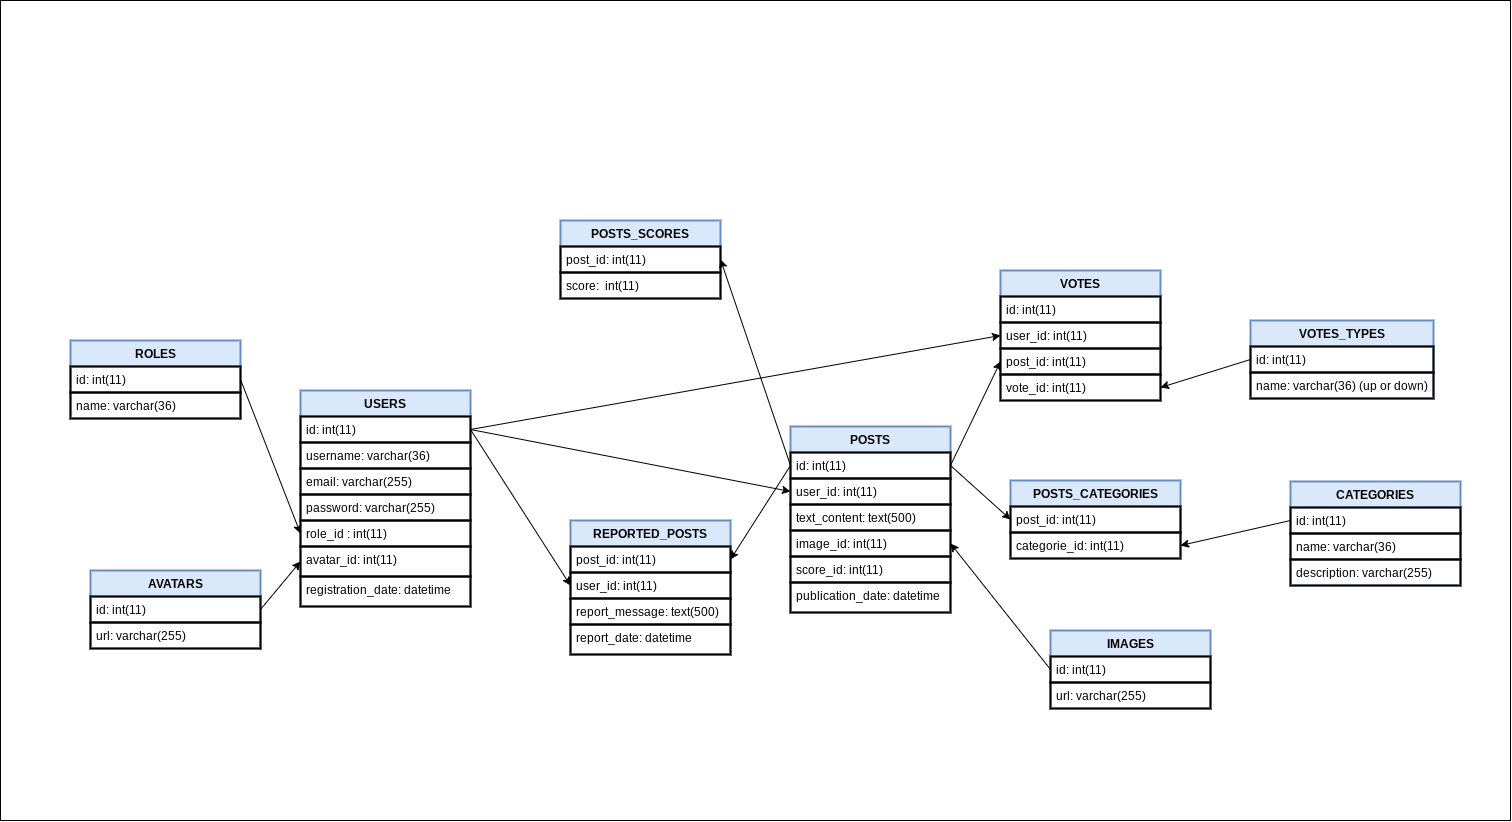

The diagram above was exported from draw.io. Its source (the exported page's mxGraphModel, read from the mxfile embedded in the PNG):
<mxGraphModel dx="2272" dy="1852" grid="1" gridSize="10" guides="1" tooltips="1" connect="1" arrows="1" fold="1" page="1" pageScale="1" pageWidth="827" pageHeight="1169" math="0" shadow="0">
  <root>
    <mxCell id="0" />
    <mxCell id="1" parent="0" />
    <mxCell id="Rg0P-8aw-pBfjcWJmeTU-10" value="" style="rounded=0;whiteSpace=wrap;html=1;" parent="1" vertex="1">
      <mxGeometry x="-90" y="-240" width="1510" height="820" as="geometry" />
    </mxCell>
    <mxCell id="KEgh-e1UqHQzu0OFoipr-1" value="USERS" style="swimlane;fontStyle=1;childLayout=stackLayout;horizontal=1;startSize=26;fillColor=#dae8fc;horizontalStack=0;resizeParent=1;resizeParentMax=0;resizeLast=0;collapsible=1;marginBottom=0;strokeWidth=2;strokeColor=#6c8ebf;" parent="1" vertex="1">
      <mxGeometry x="210" y="150" width="170" height="216" as="geometry" />
    </mxCell>
    <mxCell id="KEgh-e1UqHQzu0OFoipr-2" value="id: int(11)" style="text;strokeColor=default;fillColor=none;align=left;verticalAlign=top;spacingLeft=4;spacingRight=4;overflow=hidden;rotatable=0;points=[[0,0.5],[1,0.5]];portConstraint=eastwest;strokeWidth=2;" parent="KEgh-e1UqHQzu0OFoipr-1" vertex="1">
      <mxGeometry y="26" width="170" height="26" as="geometry" />
    </mxCell>
    <mxCell id="KEgh-e1UqHQzu0OFoipr-3" value="username: varchar(36)" style="text;strokeColor=default;fillColor=none;align=left;verticalAlign=top;spacingLeft=4;spacingRight=4;overflow=hidden;rotatable=0;points=[[0,0.5],[1,0.5]];portConstraint=eastwest;strokeWidth=2;" parent="KEgh-e1UqHQzu0OFoipr-1" vertex="1">
      <mxGeometry y="52" width="170" height="26" as="geometry" />
    </mxCell>
    <mxCell id="KEgh-e1UqHQzu0OFoipr-4" value="email: varchar(255)" style="text;strokeColor=default;fillColor=none;align=left;verticalAlign=top;spacingLeft=4;spacingRight=4;overflow=hidden;rotatable=0;points=[[0,0.5],[1,0.5]];portConstraint=eastwest;strokeWidth=2;" parent="KEgh-e1UqHQzu0OFoipr-1" vertex="1">
      <mxGeometry y="78" width="170" height="26" as="geometry" />
    </mxCell>
    <mxCell id="KEgh-e1UqHQzu0OFoipr-15" value="password: varchar(255)" style="text;strokeColor=default;fillColor=none;align=left;verticalAlign=top;spacingLeft=4;spacingRight=4;overflow=hidden;rotatable=0;points=[[0,0.5],[1,0.5]];portConstraint=eastwest;strokeWidth=2;" parent="KEgh-e1UqHQzu0OFoipr-1" vertex="1">
      <mxGeometry y="104" width="170" height="26" as="geometry" />
    </mxCell>
    <mxCell id="KEgh-e1UqHQzu0OFoipr-5" value="role_id : int(11)" style="text;strokeColor=default;fillColor=none;align=left;verticalAlign=top;spacingLeft=4;spacingRight=4;overflow=hidden;rotatable=0;points=[[0,0.5],[1,0.5]];portConstraint=eastwest;strokeWidth=2;" parent="KEgh-e1UqHQzu0OFoipr-1" vertex="1">
      <mxGeometry y="130" width="170" height="26" as="geometry" />
    </mxCell>
    <mxCell id="KEgh-e1UqHQzu0OFoipr-6" value="avatar_id: int(11)" style="text;strokeColor=default;fillColor=none;align=left;verticalAlign=top;spacingLeft=4;spacingRight=4;overflow=hidden;rotatable=0;points=[[0,0.5],[1,0.5]];portConstraint=eastwest;strokeWidth=2;" parent="KEgh-e1UqHQzu0OFoipr-1" vertex="1">
      <mxGeometry y="156" width="170" height="30" as="geometry" />
    </mxCell>
    <mxCell id="KEgh-e1UqHQzu0OFoipr-7" value="registration_date: datetime" style="text;strokeColor=default;fillColor=none;align=left;verticalAlign=top;spacingLeft=4;spacingRight=4;overflow=hidden;rotatable=0;points=[[0,0.5],[1,0.5]];portConstraint=eastwest;strokeWidth=2;" parent="KEgh-e1UqHQzu0OFoipr-1" vertex="1">
      <mxGeometry y="186" width="170" height="30" as="geometry" />
    </mxCell>
    <mxCell id="KEgh-e1UqHQzu0OFoipr-8" value="ROLES" style="swimlane;fontStyle=1;childLayout=stackLayout;horizontal=1;startSize=26;fillColor=#dae8fc;horizontalStack=0;resizeParent=1;resizeParentMax=0;resizeLast=0;collapsible=1;marginBottom=0;strokeWidth=2;strokeColor=#6c8ebf;" parent="1" vertex="1">
      <mxGeometry x="-20" y="100" width="170" height="78" as="geometry" />
    </mxCell>
    <mxCell id="KEgh-e1UqHQzu0OFoipr-9" value="id: int(11)" style="text;strokeColor=default;fillColor=none;align=left;verticalAlign=top;spacingLeft=4;spacingRight=4;overflow=hidden;rotatable=0;points=[[0,0.5],[1,0.5]];portConstraint=eastwest;strokeWidth=2;" parent="KEgh-e1UqHQzu0OFoipr-8" vertex="1">
      <mxGeometry y="26" width="170" height="26" as="geometry" />
    </mxCell>
    <mxCell id="KEgh-e1UqHQzu0OFoipr-10" value="name: varchar(36)" style="text;strokeColor=default;fillColor=none;align=left;verticalAlign=top;spacingLeft=4;spacingRight=4;overflow=hidden;rotatable=0;points=[[0,0.5],[1,0.5]];portConstraint=eastwest;strokeWidth=2;" parent="KEgh-e1UqHQzu0OFoipr-8" vertex="1">
      <mxGeometry y="52" width="170" height="26" as="geometry" />
    </mxCell>
    <mxCell id="KEgh-e1UqHQzu0OFoipr-16" value="AVATARS" style="swimlane;fontStyle=1;childLayout=stackLayout;horizontal=1;startSize=26;fillColor=#dae8fc;horizontalStack=0;resizeParent=1;resizeParentMax=0;resizeLast=0;collapsible=1;marginBottom=0;strokeWidth=2;strokeColor=#6c8ebf;" parent="1" vertex="1">
      <mxGeometry y="330" width="170" height="78" as="geometry" />
    </mxCell>
    <mxCell id="KEgh-e1UqHQzu0OFoipr-17" value="id: int(11)" style="text;strokeColor=default;fillColor=none;align=left;verticalAlign=top;spacingLeft=4;spacingRight=4;overflow=hidden;rotatable=0;points=[[0,0.5],[1,0.5]];portConstraint=eastwest;strokeWidth=2;" parent="KEgh-e1UqHQzu0OFoipr-16" vertex="1">
      <mxGeometry y="26" width="170" height="26" as="geometry" />
    </mxCell>
    <mxCell id="KEgh-e1UqHQzu0OFoipr-18" value="url: varchar(255)" style="text;strokeColor=default;fillColor=none;align=left;verticalAlign=top;spacingLeft=4;spacingRight=4;overflow=hidden;rotatable=0;points=[[0,0.5],[1,0.5]];portConstraint=eastwest;strokeWidth=2;" parent="KEgh-e1UqHQzu0OFoipr-16" vertex="1">
      <mxGeometry y="52" width="170" height="26" as="geometry" />
    </mxCell>
    <mxCell id="KEgh-e1UqHQzu0OFoipr-20" value="" style="endArrow=classic;html=1;rounded=0;exitX=1;exitY=0.5;exitDx=0;exitDy=0;entryX=0;entryY=0.5;entryDx=0;entryDy=0;" parent="1" source="KEgh-e1UqHQzu0OFoipr-9" target="KEgh-e1UqHQzu0OFoipr-5" edge="1">
      <mxGeometry width="50" height="50" relative="1" as="geometry">
        <mxPoint x="390" y="60" as="sourcePoint" />
        <mxPoint x="440" y="10" as="targetPoint" />
      </mxGeometry>
    </mxCell>
    <mxCell id="KEgh-e1UqHQzu0OFoipr-22" value="" style="endArrow=classic;html=1;rounded=0;exitX=1;exitY=0.5;exitDx=0;exitDy=0;entryX=0;entryY=0.5;entryDx=0;entryDy=0;" parent="1" source="KEgh-e1UqHQzu0OFoipr-17" target="KEgh-e1UqHQzu0OFoipr-6" edge="1">
      <mxGeometry width="50" height="50" relative="1" as="geometry">
        <mxPoint x="220" y="127" as="sourcePoint" />
        <mxPoint x="350" y="231" as="targetPoint" />
      </mxGeometry>
    </mxCell>
    <mxCell id="KEgh-e1UqHQzu0OFoipr-23" value="POSTS" style="swimlane;fontStyle=1;childLayout=stackLayout;horizontal=1;startSize=26;fillColor=#dae8fc;horizontalStack=0;resizeParent=1;resizeParentMax=0;resizeLast=0;collapsible=1;marginBottom=0;strokeWidth=2;strokeColor=#6c8ebf;" parent="1" vertex="1">
      <mxGeometry x="700" y="186" width="160" height="186" as="geometry" />
    </mxCell>
    <mxCell id="KEgh-e1UqHQzu0OFoipr-24" value="id: int(11)" style="text;strokeColor=default;fillColor=none;align=left;verticalAlign=top;spacingLeft=4;spacingRight=4;overflow=hidden;rotatable=0;points=[[0,0.5],[1,0.5]];portConstraint=eastwest;strokeWidth=2;" parent="KEgh-e1UqHQzu0OFoipr-23" vertex="1">
      <mxGeometry y="26" width="160" height="26" as="geometry" />
    </mxCell>
    <mxCell id="KEgh-e1UqHQzu0OFoipr-25" value="user_id: int(11)" style="text;strokeColor=default;fillColor=none;align=left;verticalAlign=top;spacingLeft=4;spacingRight=4;overflow=hidden;rotatable=0;points=[[0,0.5],[1,0.5]];portConstraint=eastwest;strokeWidth=2;" parent="KEgh-e1UqHQzu0OFoipr-23" vertex="1">
      <mxGeometry y="52" width="160" height="26" as="geometry" />
    </mxCell>
    <mxCell id="KEgh-e1UqHQzu0OFoipr-26" value="text_content: text(500)" style="text;strokeColor=default;fillColor=none;align=left;verticalAlign=top;spacingLeft=4;spacingRight=4;overflow=hidden;rotatable=0;points=[[0,0.5],[1,0.5]];portConstraint=eastwest;strokeWidth=2;" parent="KEgh-e1UqHQzu0OFoipr-23" vertex="1">
      <mxGeometry y="78" width="160" height="26" as="geometry" />
    </mxCell>
    <mxCell id="KEgh-e1UqHQzu0OFoipr-27" value="image_id: int(11)" style="text;strokeColor=default;fillColor=none;align=left;verticalAlign=top;spacingLeft=4;spacingRight=4;overflow=hidden;rotatable=0;points=[[0,0.5],[1,0.5]];portConstraint=eastwest;strokeWidth=2;" parent="KEgh-e1UqHQzu0OFoipr-23" vertex="1">
      <mxGeometry y="104" width="160" height="26" as="geometry" />
    </mxCell>
    <mxCell id="KEgh-e1UqHQzu0OFoipr-28" value="score_id: int(11)" style="text;strokeColor=default;fillColor=none;align=left;verticalAlign=top;spacingLeft=4;spacingRight=4;overflow=hidden;rotatable=0;points=[[0,0.5],[1,0.5]];portConstraint=eastwest;strokeWidth=2;" parent="KEgh-e1UqHQzu0OFoipr-23" vertex="1">
      <mxGeometry y="130" width="160" height="26" as="geometry" />
    </mxCell>
    <mxCell id="KEgh-e1UqHQzu0OFoipr-30" value="publication_date: datetime" style="text;strokeColor=default;fillColor=none;align=left;verticalAlign=top;spacingLeft=4;spacingRight=4;overflow=hidden;rotatable=0;points=[[0,0.5],[1,0.5]];portConstraint=eastwest;strokeWidth=2;" parent="KEgh-e1UqHQzu0OFoipr-23" vertex="1">
      <mxGeometry y="156" width="160" height="30" as="geometry" />
    </mxCell>
    <mxCell id="KEgh-e1UqHQzu0OFoipr-31" value="" style="endArrow=classic;html=1;rounded=0;exitX=1;exitY=0.5;exitDx=0;exitDy=0;entryX=0;entryY=0.5;entryDx=0;entryDy=0;" parent="1" source="KEgh-e1UqHQzu0OFoipr-2" target="KEgh-e1UqHQzu0OFoipr-25" edge="1">
      <mxGeometry width="50" height="50" relative="1" as="geometry">
        <mxPoint x="530" y="400" as="sourcePoint" />
        <mxPoint x="660" y="370" as="targetPoint" />
      </mxGeometry>
    </mxCell>
    <mxCell id="KEgh-e1UqHQzu0OFoipr-32" value="POSTS_CATEGORIES" style="swimlane;fontStyle=1;childLayout=stackLayout;horizontal=1;startSize=26;fillColor=#dae8fc;horizontalStack=0;resizeParent=1;resizeParentMax=0;resizeLast=0;collapsible=1;marginBottom=0;strokeWidth=2;strokeColor=#6c8ebf;" parent="1" vertex="1">
      <mxGeometry x="920" y="240" width="170" height="78" as="geometry" />
    </mxCell>
    <mxCell id="KEgh-e1UqHQzu0OFoipr-33" value="post_id: int(11)" style="text;strokeColor=default;fillColor=none;align=left;verticalAlign=top;spacingLeft=4;spacingRight=4;overflow=hidden;rotatable=0;points=[[0,0.5],[1,0.5]];portConstraint=eastwest;strokeWidth=2;" parent="KEgh-e1UqHQzu0OFoipr-32" vertex="1">
      <mxGeometry y="26" width="170" height="26" as="geometry" />
    </mxCell>
    <mxCell id="KEgh-e1UqHQzu0OFoipr-34" value="categorie_id: int(11)" style="text;strokeColor=default;fillColor=none;align=left;verticalAlign=top;spacingLeft=4;spacingRight=4;overflow=hidden;rotatable=0;points=[[0,0.5],[1,0.5]];portConstraint=eastwest;strokeWidth=2;" parent="KEgh-e1UqHQzu0OFoipr-32" vertex="1">
      <mxGeometry y="52" width="170" height="26" as="geometry" />
    </mxCell>
    <mxCell id="KEgh-e1UqHQzu0OFoipr-35" value="" style="endArrow=classic;html=1;rounded=0;exitX=1;exitY=0.5;exitDx=0;exitDy=0;entryX=0;entryY=0.5;entryDx=0;entryDy=0;" parent="1" source="KEgh-e1UqHQzu0OFoipr-24" target="KEgh-e1UqHQzu0OFoipr-33" edge="1">
      <mxGeometry width="50" height="50" relative="1" as="geometry">
        <mxPoint x="910" y="360" as="sourcePoint" />
        <mxPoint x="1080" y="508" as="targetPoint" />
      </mxGeometry>
    </mxCell>
    <mxCell id="KEgh-e1UqHQzu0OFoipr-37" value="CATEGORIES" style="swimlane;fontStyle=1;childLayout=stackLayout;horizontal=1;startSize=26;fillColor=#dae8fc;horizontalStack=0;resizeParent=1;resizeParentMax=0;resizeLast=0;collapsible=1;marginBottom=0;strokeWidth=2;strokeColor=#6c8ebf;" parent="1" vertex="1">
      <mxGeometry x="1200" y="241" width="170" height="104" as="geometry" />
    </mxCell>
    <mxCell id="KEgh-e1UqHQzu0OFoipr-38" value="id: int(11)" style="text;strokeColor=default;fillColor=none;align=left;verticalAlign=top;spacingLeft=4;spacingRight=4;overflow=hidden;rotatable=0;points=[[0,0.5],[1,0.5]];portConstraint=eastwest;strokeWidth=2;" parent="KEgh-e1UqHQzu0OFoipr-37" vertex="1">
      <mxGeometry y="26" width="170" height="26" as="geometry" />
    </mxCell>
    <mxCell id="KEgh-e1UqHQzu0OFoipr-39" value="name: varchar(36)" style="text;strokeColor=default;fillColor=none;align=left;verticalAlign=top;spacingLeft=4;spacingRight=4;overflow=hidden;rotatable=0;points=[[0,0.5],[1,0.5]];portConstraint=eastwest;strokeWidth=2;" parent="KEgh-e1UqHQzu0OFoipr-37" vertex="1">
      <mxGeometry y="52" width="170" height="26" as="geometry" />
    </mxCell>
    <mxCell id="KEgh-e1UqHQzu0OFoipr-40" value="description: varchar(255)" style="text;strokeColor=default;fillColor=none;align=left;verticalAlign=top;spacingLeft=4;spacingRight=4;overflow=hidden;rotatable=0;points=[[0,0.5],[1,0.5]];portConstraint=eastwest;strokeWidth=2;" parent="KEgh-e1UqHQzu0OFoipr-37" vertex="1">
      <mxGeometry y="78" width="170" height="26" as="geometry" />
    </mxCell>
    <mxCell id="KEgh-e1UqHQzu0OFoipr-42" value="" style="endArrow=classic;html=1;rounded=0;entryX=1;entryY=0.5;entryDx=0;entryDy=0;exitX=0;exitY=0.5;exitDx=0;exitDy=0;" parent="1" source="KEgh-e1UqHQzu0OFoipr-38" target="KEgh-e1UqHQzu0OFoipr-34" edge="1">
      <mxGeometry width="50" height="50" relative="1" as="geometry">
        <mxPoint x="870" y="400" as="sourcePoint" />
        <mxPoint x="990" y="400" as="targetPoint" />
      </mxGeometry>
    </mxCell>
    <mxCell id="KEgh-e1UqHQzu0OFoipr-44" value="IMAGES" style="swimlane;fontStyle=1;childLayout=stackLayout;horizontal=1;startSize=26;fillColor=#dae8fc;horizontalStack=0;resizeParent=1;resizeParentMax=0;resizeLast=0;collapsible=1;marginBottom=0;strokeWidth=2;strokeColor=#6c8ebf;" parent="1" vertex="1">
      <mxGeometry x="960" y="390" width="160" height="78" as="geometry" />
    </mxCell>
    <mxCell id="KEgh-e1UqHQzu0OFoipr-45" value="id: int(11)" style="text;strokeColor=default;fillColor=none;align=left;verticalAlign=top;spacingLeft=4;spacingRight=4;overflow=hidden;rotatable=0;points=[[0,0.5],[1,0.5]];portConstraint=eastwest;strokeWidth=2;" parent="KEgh-e1UqHQzu0OFoipr-44" vertex="1">
      <mxGeometry y="26" width="160" height="26" as="geometry" />
    </mxCell>
    <mxCell id="KEgh-e1UqHQzu0OFoipr-46" value="url: varchar(255)" style="text;strokeColor=default;fillColor=none;align=left;verticalAlign=top;spacingLeft=4;spacingRight=4;overflow=hidden;rotatable=0;points=[[0,0.5],[1,0.5]];portConstraint=eastwest;strokeWidth=2;" parent="KEgh-e1UqHQzu0OFoipr-44" vertex="1">
      <mxGeometry y="52" width="160" height="26" as="geometry" />
    </mxCell>
    <mxCell id="KEgh-e1UqHQzu0OFoipr-49" value="" style="endArrow=classic;html=1;rounded=0;exitX=0;exitY=0.5;exitDx=0;exitDy=0;entryX=1;entryY=0.5;entryDx=0;entryDy=0;" parent="1" source="KEgh-e1UqHQzu0OFoipr-45" target="KEgh-e1UqHQzu0OFoipr-27" edge="1">
      <mxGeometry width="50" height="50" relative="1" as="geometry">
        <mxPoint x="907" y="410" as="sourcePoint" />
        <mxPoint x="827" y="569.9999999999998" as="targetPoint" />
      </mxGeometry>
    </mxCell>
    <mxCell id="dTYIgrCYSwENZGW1Z85P-9" value="VOTES" style="swimlane;fontStyle=1;childLayout=stackLayout;horizontal=1;startSize=26;fillColor=#dae8fc;horizontalStack=0;resizeParent=1;resizeParentMax=0;resizeLast=0;collapsible=1;marginBottom=0;strokeWidth=2;strokeColor=#6c8ebf;" parent="1" vertex="1">
      <mxGeometry x="910" y="30" width="160" height="130" as="geometry" />
    </mxCell>
    <mxCell id="dTYIgrCYSwENZGW1Z85P-10" value="id: int(11)" style="text;strokeColor=default;fillColor=none;align=left;verticalAlign=top;spacingLeft=4;spacingRight=4;overflow=hidden;rotatable=0;points=[[0,0.5],[1,0.5]];portConstraint=eastwest;strokeWidth=2;" parent="dTYIgrCYSwENZGW1Z85P-9" vertex="1">
      <mxGeometry y="26" width="160" height="26" as="geometry" />
    </mxCell>
    <mxCell id="dTYIgrCYSwENZGW1Z85P-11" value="user_id: int(11)" style="text;strokeColor=default;fillColor=none;align=left;verticalAlign=top;spacingLeft=4;spacingRight=4;overflow=hidden;rotatable=0;points=[[0,0.5],[1,0.5]];portConstraint=eastwest;strokeWidth=2;" parent="dTYIgrCYSwENZGW1Z85P-9" vertex="1">
      <mxGeometry y="52" width="160" height="26" as="geometry" />
    </mxCell>
    <mxCell id="dTYIgrCYSwENZGW1Z85P-12" value="post_id: int(11)" style="text;strokeColor=default;fillColor=none;align=left;verticalAlign=top;spacingLeft=4;spacingRight=4;overflow=hidden;rotatable=0;points=[[0,0.5],[1,0.5]];portConstraint=eastwest;strokeWidth=2;" parent="dTYIgrCYSwENZGW1Z85P-9" vertex="1">
      <mxGeometry y="78" width="160" height="26" as="geometry" />
    </mxCell>
    <mxCell id="dTYIgrCYSwENZGW1Z85P-17" value="vote_id: int(11)" style="text;strokeColor=default;fillColor=none;align=left;verticalAlign=top;spacingLeft=4;spacingRight=4;overflow=hidden;rotatable=0;points=[[0,0.5],[1,0.5]];portConstraint=eastwest;strokeWidth=2;" parent="dTYIgrCYSwENZGW1Z85P-9" vertex="1">
      <mxGeometry y="104" width="160" height="26" as="geometry" />
    </mxCell>
    <mxCell id="dTYIgrCYSwENZGW1Z85P-18" value="VOTES_TYPES" style="swimlane;fontStyle=1;childLayout=stackLayout;horizontal=1;startSize=26;fillColor=#dae8fc;horizontalStack=0;resizeParent=1;resizeParentMax=0;resizeLast=0;collapsible=1;marginBottom=0;strokeWidth=2;strokeColor=#6c8ebf;" parent="1" vertex="1">
      <mxGeometry x="1160" y="80" width="183" height="78" as="geometry" />
    </mxCell>
    <mxCell id="dTYIgrCYSwENZGW1Z85P-19" value="id: int(11)" style="text;strokeColor=default;fillColor=none;align=left;verticalAlign=top;spacingLeft=4;spacingRight=4;overflow=hidden;rotatable=0;points=[[0,0.5],[1,0.5]];portConstraint=eastwest;strokeWidth=2;" parent="dTYIgrCYSwENZGW1Z85P-18" vertex="1">
      <mxGeometry y="26" width="183" height="26" as="geometry" />
    </mxCell>
    <mxCell id="dTYIgrCYSwENZGW1Z85P-20" value="name: varchar(36) (up or down)" style="text;strokeColor=default;fillColor=none;align=left;verticalAlign=top;spacingLeft=4;spacingRight=4;overflow=hidden;rotatable=0;points=[[0,0.5],[1,0.5]];portConstraint=eastwest;strokeWidth=2;" parent="dTYIgrCYSwENZGW1Z85P-18" vertex="1">
      <mxGeometry y="52" width="183" height="26" as="geometry" />
    </mxCell>
    <mxCell id="dTYIgrCYSwENZGW1Z85P-24" value="" style="endArrow=classic;html=1;rounded=0;exitX=0;exitY=0.5;exitDx=0;exitDy=0;entryX=1;entryY=0.5;entryDx=0;entryDy=0;" parent="1" source="dTYIgrCYSwENZGW1Z85P-19" target="dTYIgrCYSwENZGW1Z85P-17" edge="1">
      <mxGeometry width="50" height="50" relative="1" as="geometry">
        <mxPoint x="850" y="30" as="sourcePoint" />
        <mxPoint x="900" y="143" as="targetPoint" />
      </mxGeometry>
    </mxCell>
    <mxCell id="dTYIgrCYSwENZGW1Z85P-25" value="" style="endArrow=classic;html=1;rounded=0;exitX=1;exitY=0.5;exitDx=0;exitDy=0;entryX=0;entryY=0.5;entryDx=0;entryDy=0;" parent="1" source="KEgh-e1UqHQzu0OFoipr-2" target="dTYIgrCYSwENZGW1Z85P-11" edge="1">
      <mxGeometry width="50" height="50" relative="1" as="geometry">
        <mxPoint x="640" y="-14" as="sourcePoint" />
        <mxPoint x="540" y="64" as="targetPoint" />
      </mxGeometry>
    </mxCell>
    <mxCell id="dTYIgrCYSwENZGW1Z85P-26" value="" style="endArrow=classic;html=1;rounded=0;exitX=1;exitY=0.5;exitDx=0;exitDy=0;entryX=0;entryY=0.5;entryDx=0;entryDy=0;" parent="1" source="KEgh-e1UqHQzu0OFoipr-24" target="dTYIgrCYSwENZGW1Z85P-12" edge="1">
      <mxGeometry width="50" height="50" relative="1" as="geometry">
        <mxPoint x="1000" y="150" as="sourcePoint" />
        <mxPoint x="860" y="208" as="targetPoint" />
      </mxGeometry>
    </mxCell>
    <mxCell id="Rg0P-8aw-pBfjcWJmeTU-1" value="REPORTED_POSTS" style="swimlane;fontStyle=1;childLayout=stackLayout;horizontal=1;startSize=26;fillColor=#dae8fc;horizontalStack=0;resizeParent=1;resizeParentMax=0;resizeLast=0;collapsible=1;marginBottom=0;strokeWidth=2;strokeColor=#6c8ebf;" parent="1" vertex="1">
      <mxGeometry x="480" y="280" width="160" height="134" as="geometry" />
    </mxCell>
    <mxCell id="Rg0P-8aw-pBfjcWJmeTU-2" value="post_id: int(11)" style="text;strokeColor=default;fillColor=none;align=left;verticalAlign=top;spacingLeft=4;spacingRight=4;overflow=hidden;rotatable=0;points=[[0,0.5],[1,0.5]];portConstraint=eastwest;strokeWidth=2;" parent="Rg0P-8aw-pBfjcWJmeTU-1" vertex="1">
      <mxGeometry y="26" width="160" height="26" as="geometry" />
    </mxCell>
    <mxCell id="Rg0P-8aw-pBfjcWJmeTU-3" value="user_id: int(11)" style="text;strokeColor=default;fillColor=none;align=left;verticalAlign=top;spacingLeft=4;spacingRight=4;overflow=hidden;rotatable=0;points=[[0,0.5],[1,0.5]];portConstraint=eastwest;strokeWidth=2;" parent="Rg0P-8aw-pBfjcWJmeTU-1" vertex="1">
      <mxGeometry y="52" width="160" height="26" as="geometry" />
    </mxCell>
    <mxCell id="Rg0P-8aw-pBfjcWJmeTU-4" value="report_message: text(500)" style="text;strokeColor=default;fillColor=none;align=left;verticalAlign=top;spacingLeft=4;spacingRight=4;overflow=hidden;rotatable=0;points=[[0,0.5],[1,0.5]];portConstraint=eastwest;strokeWidth=2;" parent="Rg0P-8aw-pBfjcWJmeTU-1" vertex="1">
      <mxGeometry y="78" width="160" height="26" as="geometry" />
    </mxCell>
    <mxCell id="Rg0P-8aw-pBfjcWJmeTU-7" value="report_date: datetime" style="text;strokeColor=default;fillColor=none;align=left;verticalAlign=top;spacingLeft=4;spacingRight=4;overflow=hidden;rotatable=0;points=[[0,0.5],[1,0.5]];portConstraint=eastwest;strokeWidth=2;" parent="Rg0P-8aw-pBfjcWJmeTU-1" vertex="1">
      <mxGeometry y="104" width="160" height="30" as="geometry" />
    </mxCell>
    <mxCell id="Rg0P-8aw-pBfjcWJmeTU-8" value="" style="endArrow=classic;html=1;rounded=0;entryX=1;entryY=0.5;entryDx=0;entryDy=0;exitX=0;exitY=0.5;exitDx=0;exitDy=0;" parent="1" source="KEgh-e1UqHQzu0OFoipr-24" target="Rg0P-8aw-pBfjcWJmeTU-2" edge="1">
      <mxGeometry width="50" height="50" relative="1" as="geometry">
        <mxPoint x="660" y="210" as="sourcePoint" />
        <mxPoint x="430" y="240" as="targetPoint" />
      </mxGeometry>
    </mxCell>
    <mxCell id="Rg0P-8aw-pBfjcWJmeTU-9" value="" style="endArrow=classic;html=1;rounded=0;exitX=1;exitY=0.5;exitDx=0;exitDy=0;entryX=0;entryY=0.5;entryDx=0;entryDy=0;" parent="1" source="KEgh-e1UqHQzu0OFoipr-2" target="Rg0P-8aw-pBfjcWJmeTU-3" edge="1">
      <mxGeometry width="50" height="50" relative="1" as="geometry">
        <mxPoint x="450" y="370" as="sourcePoint" />
        <mxPoint x="420" y="270" as="targetPoint" />
      </mxGeometry>
    </mxCell>
    <mxCell id="rjniyLEJDnOWyXYTQDQw-1" value="POSTS_SCORES" style="swimlane;fontStyle=1;childLayout=stackLayout;horizontal=1;startSize=26;fillColor=#dae8fc;horizontalStack=0;resizeParent=1;resizeParentMax=0;resizeLast=0;collapsible=1;marginBottom=0;strokeWidth=2;strokeColor=#6c8ebf;" vertex="1" parent="1">
      <mxGeometry x="470" y="-20" width="160" height="78" as="geometry" />
    </mxCell>
    <mxCell id="rjniyLEJDnOWyXYTQDQw-2" value="post_id: int(11)" style="text;strokeColor=default;fillColor=none;align=left;verticalAlign=top;spacingLeft=4;spacingRight=4;overflow=hidden;rotatable=0;points=[[0,0.5],[1,0.5]];portConstraint=eastwest;strokeWidth=2;" vertex="1" parent="rjniyLEJDnOWyXYTQDQw-1">
      <mxGeometry y="26" width="160" height="26" as="geometry" />
    </mxCell>
    <mxCell id="rjniyLEJDnOWyXYTQDQw-4" value="score:  int(11)" style="text;strokeColor=default;fillColor=none;align=left;verticalAlign=top;spacingLeft=4;spacingRight=4;overflow=hidden;rotatable=0;points=[[0,0.5],[1,0.5]];portConstraint=eastwest;strokeWidth=2;" vertex="1" parent="rjniyLEJDnOWyXYTQDQw-1">
      <mxGeometry y="52" width="160" height="26" as="geometry" />
    </mxCell>
    <mxCell id="rjniyLEJDnOWyXYTQDQw-6" value="" style="endArrow=classic;html=1;rounded=0;entryX=1;entryY=0.5;entryDx=0;entryDy=0;exitX=0;exitY=0.5;exitDx=0;exitDy=0;" edge="1" parent="1" source="KEgh-e1UqHQzu0OFoipr-24" target="rjniyLEJDnOWyXYTQDQw-2">
      <mxGeometry width="50" height="50" relative="1" as="geometry">
        <mxPoint x="710" y="235" as="sourcePoint" />
        <mxPoint x="650" y="329" as="targetPoint" />
      </mxGeometry>
    </mxCell>
  </root>
</mxGraphModel>